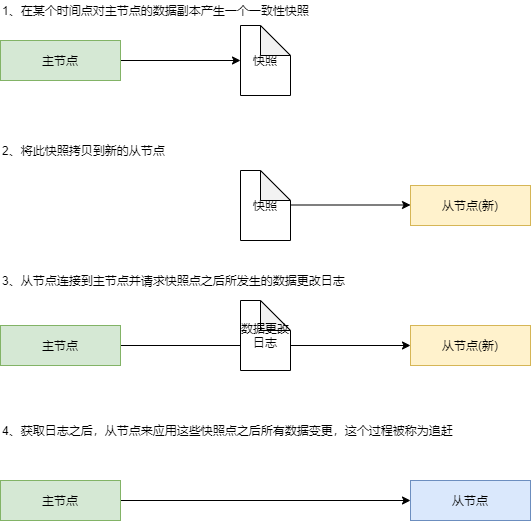

The diagram above was exported from draw.io. Its source (the exported page's mxGraphModel, read from the mxfile embedded in the PNG):
<mxGraphModel dx="768" dy="482" grid="1" gridSize="10" guides="1" tooltips="1" connect="1" arrows="1" fold="1" page="1" pageScale="1" pageWidth="3300" pageHeight="4681" math="0" shadow="0">
  <root>
    <mxCell id="0" />
    <mxCell id="1" parent="0" />
    <mxCell id="noXMNpKOPFIwiNX49XkC-5" style="edgeStyle=orthogonalEdgeStyle;rounded=0;orthogonalLoop=1;jettySize=auto;html=1;exitX=1;exitY=0.5;exitDx=0;exitDy=0;entryX=0;entryY=0.5;entryDx=0;entryDy=0;entryPerimeter=0;" edge="1" parent="1" source="noXMNpKOPFIwiNX49XkC-1" target="noXMNpKOPFIwiNX49XkC-4">
      <mxGeometry relative="1" as="geometry" />
    </mxCell>
    <mxCell id="noXMNpKOPFIwiNX49XkC-1" value="主节点" style="rounded=0;whiteSpace=wrap;html=1;fillColor=#d5e8d4;strokeColor=#82b366;" vertex="1" parent="1">
      <mxGeometry x="200" y="120" width="120" height="40" as="geometry" />
    </mxCell>
    <mxCell id="noXMNpKOPFIwiNX49XkC-4" value="快照" style="shape=note;whiteSpace=wrap;html=1;backgroundOutline=1;darkOpacity=0.05;" vertex="1" parent="1">
      <mxGeometry x="440" y="105" width="50" height="70" as="geometry" />
    </mxCell>
    <mxCell id="noXMNpKOPFIwiNX49XkC-10" value="从节点(新)" style="rounded=0;whiteSpace=wrap;html=1;fillColor=#fff2cc;strokeColor=#d6b656;" vertex="1" parent="1">
      <mxGeometry x="610" y="265" width="120" height="40" as="geometry" />
    </mxCell>
    <mxCell id="noXMNpKOPFIwiNX49XkC-12" value="快照" style="shape=note;whiteSpace=wrap;html=1;backgroundOutline=1;darkOpacity=0.05;" vertex="1" parent="1">
      <mxGeometry x="440" y="250" width="50" height="70" as="geometry" />
    </mxCell>
    <mxCell id="noXMNpKOPFIwiNX49XkC-13" style="edgeStyle=orthogonalEdgeStyle;rounded=0;orthogonalLoop=1;jettySize=auto;html=1;exitX=1;exitY=0.5;exitDx=0;exitDy=0;entryX=0;entryY=0.5;entryDx=0;entryDy=0;entryPerimeter=0;" edge="1" parent="1">
      <mxGeometry relative="1" as="geometry">
        <mxPoint x="490" y="284.5" as="sourcePoint" />
        <mxPoint x="610" y="284.5" as="targetPoint" />
      </mxGeometry>
    </mxCell>
    <mxCell id="noXMNpKOPFIwiNX49XkC-14" value="1、在某个时间点对主节点的数据副本产生一个一致性快照" style="text;html=1;strokeColor=none;fillColor=none;align=left;verticalAlign=middle;whiteSpace=wrap;rounded=0;" vertex="1" parent="1">
      <mxGeometry x="200" y="80" width="330" height="20" as="geometry" />
    </mxCell>
    <mxCell id="noXMNpKOPFIwiNX49XkC-15" value="2、将此快照拷贝到新的从节点" style="text;html=1;strokeColor=none;fillColor=none;align=left;verticalAlign=middle;whiteSpace=wrap;rounded=0;" vertex="1" parent="1">
      <mxGeometry x="200" y="220" width="330" height="20" as="geometry" />
    </mxCell>
    <mxCell id="noXMNpKOPFIwiNX49XkC-16" style="edgeStyle=orthogonalEdgeStyle;rounded=0;orthogonalLoop=1;jettySize=auto;html=1;exitX=1;exitY=0.5;exitDx=0;exitDy=0;entryX=0;entryY=0.5;entryDx=0;entryDy=0;" edge="1" parent="1" source="noXMNpKOPFIwiNX49XkC-17" target="noXMNpKOPFIwiNX49XkC-18">
      <mxGeometry relative="1" as="geometry">
        <mxPoint x="440" y="425" as="targetPoint" />
      </mxGeometry>
    </mxCell>
    <mxCell id="noXMNpKOPFIwiNX49XkC-17" value="主节点" style="rounded=0;whiteSpace=wrap;html=1;fillColor=#d5e8d4;strokeColor=#82b366;" vertex="1" parent="1">
      <mxGeometry x="200" y="405" width="120" height="40" as="geometry" />
    </mxCell>
    <mxCell id="noXMNpKOPFIwiNX49XkC-18" value="从节点(新)" style="rounded=0;whiteSpace=wrap;html=1;fillColor=#fff2cc;strokeColor=#d6b656;" vertex="1" parent="1">
      <mxGeometry x="610" y="405" width="120" height="40" as="geometry" />
    </mxCell>
    <mxCell id="noXMNpKOPFIwiNX49XkC-21" value="3、从节点连接到主节点并请求快照点之后所发生的数据更改日志" style="text;html=1;strokeColor=none;fillColor=none;align=left;verticalAlign=middle;whiteSpace=wrap;rounded=0;" vertex="1" parent="1">
      <mxGeometry x="200" y="350" width="360" height="20" as="geometry" />
    </mxCell>
    <mxCell id="noXMNpKOPFIwiNX49XkC-24" value="数据更改日志" style="shape=note;whiteSpace=wrap;html=1;backgroundOutline=1;darkOpacity=0.05;" vertex="1" parent="1">
      <mxGeometry x="440" y="380" width="50" height="70" as="geometry" />
    </mxCell>
    <mxCell id="noXMNpKOPFIwiNX49XkC-25" style="edgeStyle=orthogonalEdgeStyle;rounded=0;orthogonalLoop=1;jettySize=auto;html=1;exitX=1;exitY=0.5;exitDx=0;exitDy=0;entryX=0;entryY=0.5;entryDx=0;entryDy=0;" edge="1" parent="1" source="noXMNpKOPFIwiNX49XkC-26" target="noXMNpKOPFIwiNX49XkC-27">
      <mxGeometry relative="1" as="geometry">
        <mxPoint x="440" y="580" as="targetPoint" />
      </mxGeometry>
    </mxCell>
    <mxCell id="noXMNpKOPFIwiNX49XkC-26" value="主节点" style="rounded=0;whiteSpace=wrap;html=1;fillColor=#d5e8d4;strokeColor=#82b366;" vertex="1" parent="1">
      <mxGeometry x="200" y="560" width="120" height="40" as="geometry" />
    </mxCell>
    <mxCell id="noXMNpKOPFIwiNX49XkC-27" value="从节点" style="rounded=0;whiteSpace=wrap;html=1;fillColor=#dae8fc;strokeColor=#6c8ebf;" vertex="1" parent="1">
      <mxGeometry x="610" y="560" width="120" height="40" as="geometry" />
    </mxCell>
    <mxCell id="noXMNpKOPFIwiNX49XkC-28" value="4、获取日志之后，从节点来应用这些快照点之后所有数据变更，这个过程被称为追赶" style="text;html=1;strokeColor=none;fillColor=none;align=left;verticalAlign=middle;whiteSpace=wrap;rounded=0;" vertex="1" parent="1">
      <mxGeometry x="200" y="500" width="480" height="20" as="geometry" />
    </mxCell>
  </root>
</mxGraphModel>